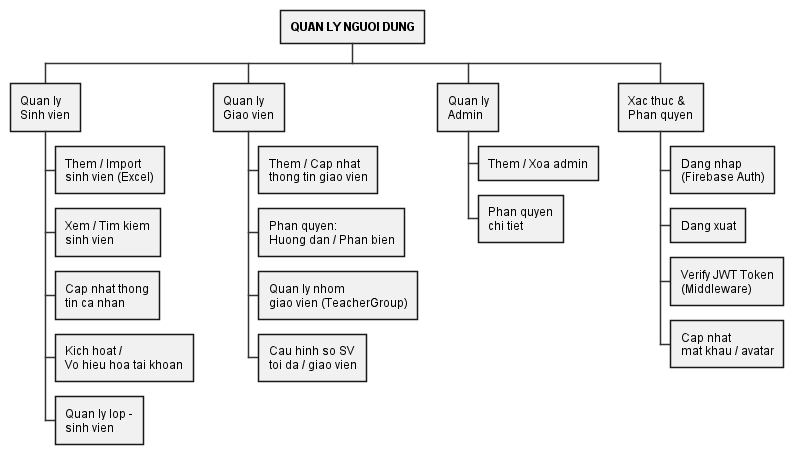

The diagram above was rendered by PlantUML. Its source (embedded in the PNG):
@startwbs
skinparam {
  BackgroundColor White
  RectangleBorderColor #333333
  RectangleFontSize 13
  ArrowColor #333333
  DefaultFontName Arial
  WrapWidth 160
}
skinparam rectangle {
  BorderColor #333333
  BackgroundColor White
  FontSize 13
}

* <b>QUAN LY NGUOI DUNG</b>
** Quan ly\nSinh vien
*** Them / Import\nsinh vien (Excel)
*** Xem / Tim kiem\nsinh vien
*** Cap nhat thong\ntin ca nhan
*** Kich hoat /\nVo hieu hoa tai khoan
*** Quan ly lop -\nsinh vien
** Quan ly\nGiao vien
*** Them / Cap nhat\nthong tin giao vien
*** Phan quyen:\nHuong dan / Phan bien
*** Quan ly nhom\ngiao vien (TeacherGroup)
*** Cau hinh so SV\ntoi da / giao vien
** Quan ly\nAdmin
*** Them / Xoa admin
*** Phan quyen\nchi tiet
** Xac thuc &\nPhan quyen
*** Dang nhap\n(Firebase Auth)
*** Dang xuat
*** Verify JWT Token\n(Middleware)
*** Cap nhat\nmat khau / avatar
@endwbs